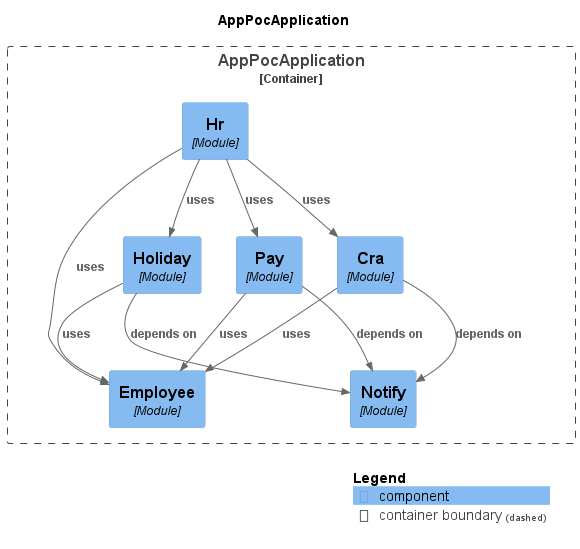

The diagram above was rendered by PlantUML. Its source (embedded in the PNG):
@startuml
title AppPocApplication

top to bottom direction

!include https://raw.githubusercontent.com/plantuml-stdlib/C4-PlantUML/master/C4.puml
!include https://raw.githubusercontent.com/plantuml-stdlib/C4-PlantUML/master/C4_Context.puml
!include https://raw.githubusercontent.com/plantuml-stdlib/C4-PlantUML/master/C4_Component.puml

Container_Boundary("AppPocApplication.AppPocApplication_boundary", "AppPocApplication", $tags="") {
  Component(AppPocApplication.AppPocApplication.Notify, "Notify", "Module", "", $tags="")
  Component(AppPocApplication.AppPocApplication.Employee, "Employee", "Module", "", $tags="")
  Component(AppPocApplication.AppPocApplication.Holiday, "Holiday", "Module", "", $tags="")
  Component(AppPocApplication.AppPocApplication.Pay, "Pay", "Module", "", $tags="")
  Component(AppPocApplication.AppPocApplication.Cra, "Cra", "Module", "", $tags="")
  Component(AppPocApplication.AppPocApplication.Hr, "Hr", "Module", "", $tags="")
}

Rel_D(AppPocApplication.AppPocApplication.Pay, AppPocApplication.AppPocApplication.Employee, "uses", $tags="")
Rel_D(AppPocApplication.AppPocApplication.Hr, AppPocApplication.AppPocApplication.Employee, "uses", $tags="")
Rel_D(AppPocApplication.AppPocApplication.Hr, AppPocApplication.AppPocApplication.Cra, "uses", $tags="")
Rel_D(AppPocApplication.AppPocApplication.Hr, AppPocApplication.AppPocApplication.Pay, "uses", $tags="")
Rel_D(AppPocApplication.AppPocApplication.Hr, AppPocApplication.AppPocApplication.Holiday, "uses", $tags="")
Rel_D(AppPocApplication.AppPocApplication.Holiday, AppPocApplication.AppPocApplication.Notify, "depends on", $tags="")
Rel_D(AppPocApplication.AppPocApplication.Holiday, AppPocApplication.AppPocApplication.Employee, "uses", $tags="")
Rel_D(AppPocApplication.AppPocApplication.Cra, AppPocApplication.AppPocApplication.Notify, "depends on", $tags="")
Rel_D(AppPocApplication.AppPocApplication.Cra, AppPocApplication.AppPocApplication.Employee, "uses", $tags="")
Rel_D(AppPocApplication.AppPocApplication.Pay, AppPocApplication.AppPocApplication.Notify, "depends on", $tags="")

SHOW_LEGEND(true)
@enduml